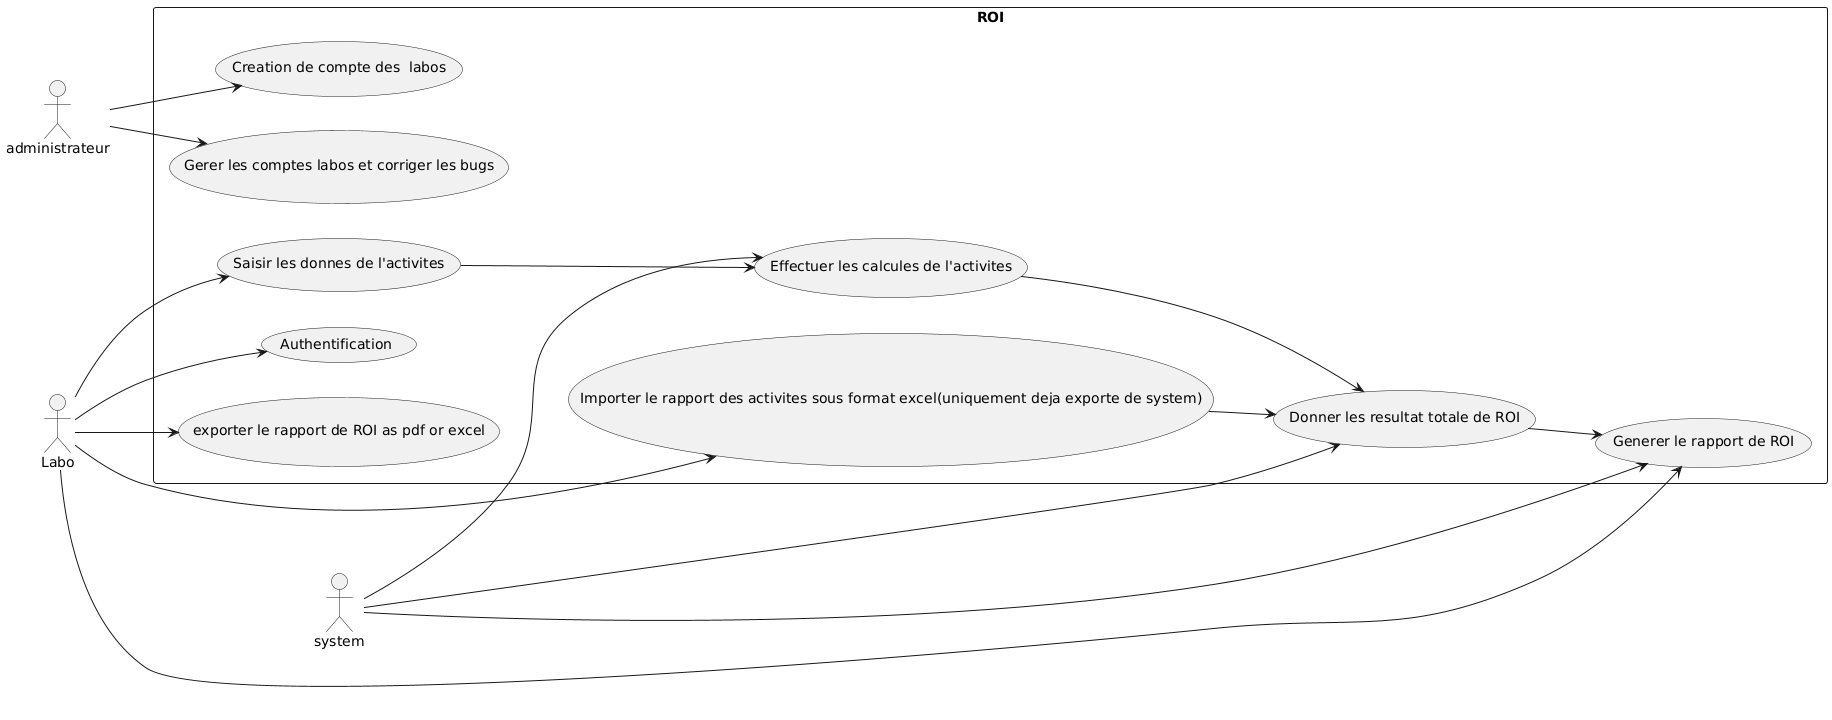

The diagram above was rendered by PlantUML. Its source (embedded in the PNG):
@startuml
left to right direction
/'top to bottom direction'/
actor "Labo" as LB
actor "system" as SY
actor "administrateur" as ADMIN
rectangle ROI {
  usecase "Creation de compte des  labos" as UC1
  usecase "Authentification" as UC2
  usecase "Saisir les donnes de l'activites" as UC3
  usecase "Effectuer les calcules de l'activites" as UC4
  usecase "Donner les resultat totale de ROI" as UC5
  usecase "Generer le rapport de ROI" as UC6
  usecase "exporter le rapport de ROI as pdf or excel" as UC7
  usecase "Importer le rapport des activites sous format excel(uniquement deja exporte de system)" as UC8
  usecase "Gerer les comptes labos et corriger les bugs" as UC9
}
ADMIN --> UC1
LB    --> UC2
LB    --> UC3
SY    --> UC4
SY    --> UC5
SY    --> UC6
LB    --> UC6
LB    --> UC7
LB    --> UC8
ADMIN --> UC9


UC3 --> UC4
UC4 --> UC5
UC5 --> UC6
UC8 --> UC5
@enduml